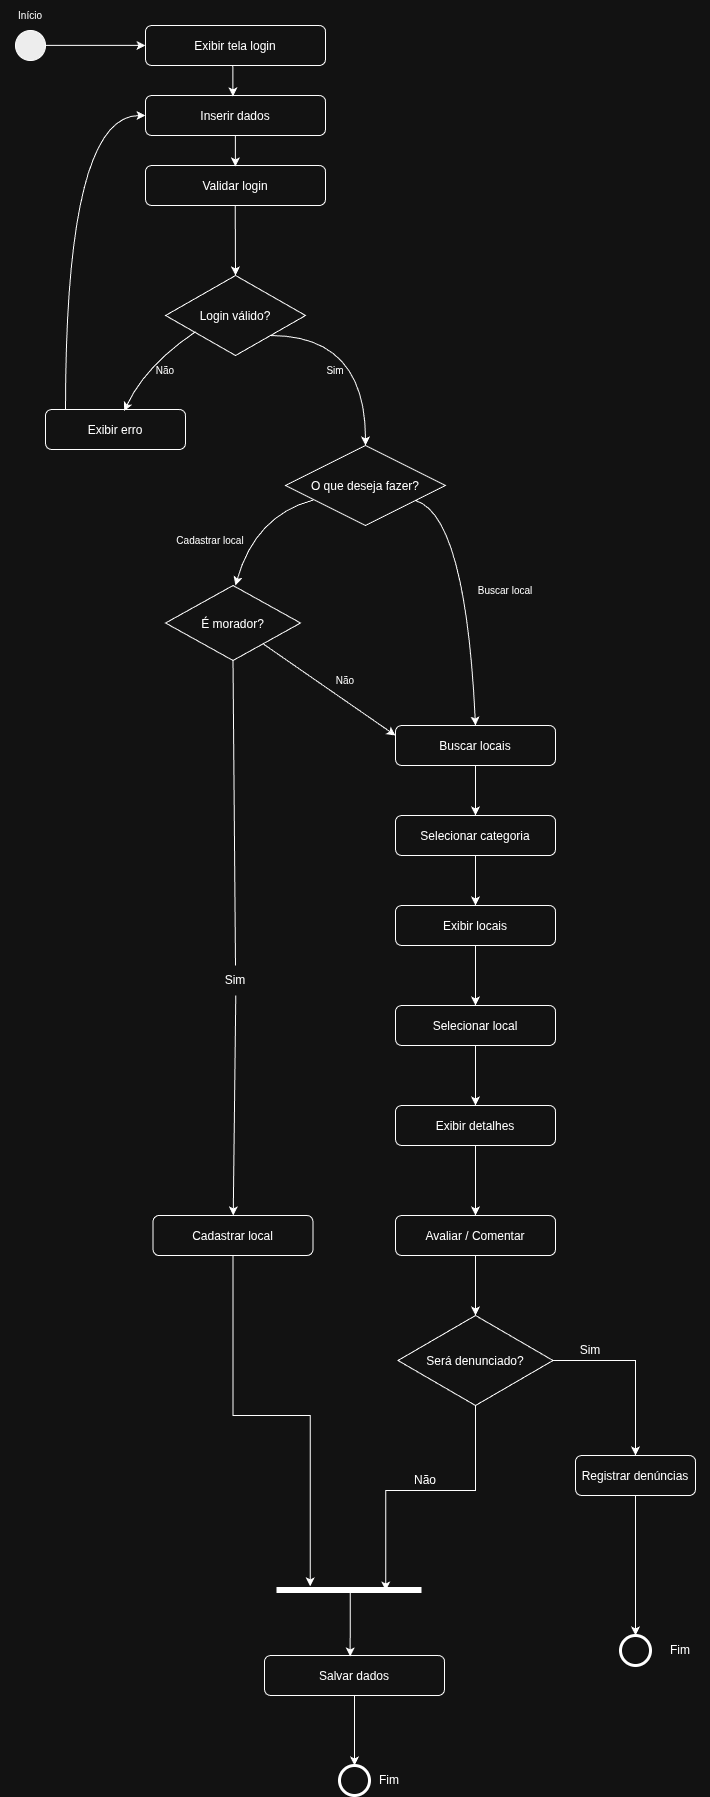

The diagram above was exported from draw.io. Its source (the exported page's mxGraphModel, read from the mxfile embedded in the PNG):
<mxGraphModel dx="1605" dy="1835" grid="1" gridSize="10" guides="1" tooltips="1" connect="1" arrows="1" fold="1" page="1" pageScale="1" pageWidth="827" pageHeight="1169" math="0" shadow="0">
  <root>
    <mxCell id="0" />
    <mxCell id="1" parent="0" />
    <mxCell id="hq-L_uJ9q5Z96IIdmkEV-1" parent="1" style="ellipse;fillColor=#000000;" vertex="1">
      <mxGeometry height="30" width="30" x="75" y="45" as="geometry" />
    </mxCell>
    <mxCell id="hq-L_uJ9q5Z96IIdmkEV-2" parent="1" style="rounded=1" value="Exibir tela login" vertex="1">
      <mxGeometry height="40" width="180" x="205" y="40" as="geometry" />
    </mxCell>
    <mxCell id="hq-L_uJ9q5Z96IIdmkEV-3" parent="1" style="rounded=1" value="Inserir dados" vertex="1">
      <mxGeometry height="40" width="180" x="205" y="110" as="geometry" />
    </mxCell>
    <mxCell id="hq-L_uJ9q5Z96IIdmkEV-4" parent="1" style="rounded=1" value="Validar login" vertex="1">
      <mxGeometry height="40" width="180" x="205" y="180" as="geometry" />
    </mxCell>
    <mxCell id="hq-L_uJ9q5Z96IIdmkEV-29" edge="1" parent="1" source="hq-L_uJ9q5Z96IIdmkEV-5" style="edgeStyle=orthogonalEdgeStyle;rounded=0;orthogonalLoop=1;jettySize=auto;html=1;exitX=1;exitY=1;exitDx=0;exitDy=0;curved=1;">
      <mxGeometry relative="1" as="geometry">
        <mxPoint x="425.0000000000002" y="460" as="targetPoint" />
      </mxGeometry>
    </mxCell>
    <mxCell id="hq-L_uJ9q5Z96IIdmkEV-5" parent="1" style="rhombus" value="Login válido?" vertex="1">
      <mxGeometry height="80" width="140" x="225" y="290" as="geometry" />
    </mxCell>
    <mxCell id="hq-L_uJ9q5Z96IIdmkEV-26" edge="1" parent="1" source="hq-L_uJ9q5Z96IIdmkEV-6" style="edgeStyle=orthogonalEdgeStyle;rounded=0;orthogonalLoop=1;jettySize=auto;html=1;entryX=0;entryY=0.5;entryDx=0;entryDy=0;curved=1;" target="hq-L_uJ9q5Z96IIdmkEV-3">
      <mxGeometry relative="1" as="geometry">
        <Array as="points">
          <mxPoint x="125" y="130" />
        </Array>
      </mxGeometry>
    </mxCell>
    <mxCell id="hq-L_uJ9q5Z96IIdmkEV-6" parent="1" style="rounded=1" value="Exibir erro" vertex="1">
      <mxGeometry height="40" width="140" x="105" y="424" as="geometry" />
    </mxCell>
    <mxCell id="hq-L_uJ9q5Z96IIdmkEV-7" parent="1" style="rhombus" value="O que deseja fazer?" vertex="1">
      <mxGeometry height="80" width="160" x="345" y="460" as="geometry" />
    </mxCell>
    <mxCell id="hq-L_uJ9q5Z96IIdmkEV-8" parent="1" style="rounded=1" value="Buscar locais" vertex="1">
      <mxGeometry height="40" width="160" x="455" y="740" as="geometry" />
    </mxCell>
    <mxCell id="hq-L_uJ9q5Z96IIdmkEV-50" edge="1" parent="1" source="hq-L_uJ9q5Z96IIdmkEV-9" style="edgeStyle=orthogonalEdgeStyle;rounded=0;orthogonalLoop=1;jettySize=auto;html=1;exitX=0.5;exitY=1;exitDx=0;exitDy=0;" target="hq-L_uJ9q5Z96IIdmkEV-10">
      <mxGeometry relative="1" as="geometry" />
    </mxCell>
    <mxCell id="hq-L_uJ9q5Z96IIdmkEV-9" parent="1" style="rounded=1" value="Selecionar categoria" vertex="1">
      <mxGeometry height="40" width="160" x="455" y="830" as="geometry" />
    </mxCell>
    <mxCell id="hq-L_uJ9q5Z96IIdmkEV-51" edge="1" parent="1" source="hq-L_uJ9q5Z96IIdmkEV-10" style="edgeStyle=orthogonalEdgeStyle;rounded=0;orthogonalLoop=1;jettySize=auto;html=1;" target="hq-L_uJ9q5Z96IIdmkEV-11">
      <mxGeometry relative="1" as="geometry" />
    </mxCell>
    <mxCell id="hq-L_uJ9q5Z96IIdmkEV-10" parent="1" style="rounded=1" value="Exibir locais" vertex="1">
      <mxGeometry height="40" width="160" x="455" y="920" as="geometry" />
    </mxCell>
    <mxCell id="hq-L_uJ9q5Z96IIdmkEV-52" edge="1" parent="1" source="hq-L_uJ9q5Z96IIdmkEV-11" style="edgeStyle=orthogonalEdgeStyle;rounded=0;orthogonalLoop=1;jettySize=auto;html=1;" target="hq-L_uJ9q5Z96IIdmkEV-12">
      <mxGeometry relative="1" as="geometry" />
    </mxCell>
    <mxCell id="hq-L_uJ9q5Z96IIdmkEV-11" parent="1" style="rounded=1" value="Selecionar local" vertex="1">
      <mxGeometry height="40" width="160" x="455" y="1020" as="geometry" />
    </mxCell>
    <mxCell id="hq-L_uJ9q5Z96IIdmkEV-54" edge="1" parent="1" source="hq-L_uJ9q5Z96IIdmkEV-12" style="edgeStyle=orthogonalEdgeStyle;rounded=0;orthogonalLoop=1;jettySize=auto;html=1;exitX=0.5;exitY=1;exitDx=0;exitDy=0;entryX=0.5;entryY=0;entryDx=0;entryDy=0;" target="hq-L_uJ9q5Z96IIdmkEV-13">
      <mxGeometry relative="1" as="geometry" />
    </mxCell>
    <mxCell id="hq-L_uJ9q5Z96IIdmkEV-12" parent="1" style="rounded=1" value="Exibir detalhes" vertex="1">
      <mxGeometry height="40" width="160" x="455" y="1120" as="geometry" />
    </mxCell>
    <mxCell id="hq-L_uJ9q5Z96IIdmkEV-13" parent="1" style="rounded=1" value="Avaliar / Comentar" vertex="1">
      <mxGeometry height="40" width="160" x="455" y="1230" as="geometry" />
    </mxCell>
    <mxCell id="hq-L_uJ9q5Z96IIdmkEV-14" parent="1" style="rhombus" value="É morador?" vertex="1">
      <mxGeometry height="75" width="135" x="225" y="600" as="geometry" />
    </mxCell>
    <mxCell id="hq-L_uJ9q5Z96IIdmkEV-69" edge="1" parent="1" source="hq-L_uJ9q5Z96IIdmkEV-15" style="edgeStyle=orthogonalEdgeStyle;rounded=0;orthogonalLoop=1;jettySize=auto;html=1;entryX=0.229;entryY=0.363;entryDx=0;entryDy=0;entryPerimeter=0;" target="hq-L_uJ9q5Z96IIdmkEV-73">
      <mxGeometry relative="1" as="geometry" />
    </mxCell>
    <mxCell id="hq-L_uJ9q5Z96IIdmkEV-15" parent="1" style="rounded=1" value="Cadastrar local" vertex="1">
      <mxGeometry height="40" width="160" x="212.5" y="1230" as="geometry" />
    </mxCell>
    <mxCell id="hq-L_uJ9q5Z96IIdmkEV-71" edge="1" parent="1" source="hq-L_uJ9q5Z96IIdmkEV-16" style="edgeStyle=orthogonalEdgeStyle;rounded=0;orthogonalLoop=1;jettySize=auto;html=1;" target="hq-L_uJ9q5Z96IIdmkEV-17">
      <mxGeometry relative="1" as="geometry" />
    </mxCell>
    <mxCell id="hq-L_uJ9q5Z96IIdmkEV-16" parent="1" style="rounded=1" value="Salvar dados" vertex="1">
      <mxGeometry height="40" width="180" x="324" y="1670" as="geometry" />
    </mxCell>
    <mxCell id="hq-L_uJ9q5Z96IIdmkEV-17" parent="1" style="ellipse;strokeWidth=3;" vertex="1">
      <mxGeometry height="30" width="30" x="399" y="1780" as="geometry" />
    </mxCell>
    <mxCell id="hq-L_uJ9q5Z96IIdmkEV-19" edge="1" parent="1" style="endArrow=classic;html=1;rounded=0;exitX=1;exitY=0.5;exitDx=0;exitDy=0;entryX=0;entryY=0.375;entryDx=0;entryDy=0;entryPerimeter=0;" value="">
      <mxGeometry height="50" relative="1" width="50" as="geometry">
        <mxPoint x="105.0000000000008" y="59.91" as="sourcePoint" />
        <mxPoint x="205" y="59.91" as="targetPoint" />
      </mxGeometry>
    </mxCell>
    <mxCell id="hq-L_uJ9q5Z96IIdmkEV-20" edge="1" parent="1" source="hq-L_uJ9q5Z96IIdmkEV-2" style="endArrow=classic;html=1;rounded=0;exitX=0.485;exitY=0.99;exitDx=0;exitDy=0;exitPerimeter=0;entryX=0.486;entryY=0.022;entryDx=0;entryDy=0;entryPerimeter=0;" target="hq-L_uJ9q5Z96IIdmkEV-3" value="">
      <mxGeometry height="50" relative="1" width="50" as="geometry">
        <mxPoint x="255" y="160" as="sourcePoint" />
        <mxPoint x="305" y="110" as="targetPoint" />
      </mxGeometry>
    </mxCell>
    <mxCell id="hq-L_uJ9q5Z96IIdmkEV-21" edge="1" parent="1" style="endArrow=classic;html=1;rounded=0;exitX=0.485;exitY=0.99;exitDx=0;exitDy=0;exitPerimeter=0;entryX=0.486;entryY=0.022;entryDx=0;entryDy=0;entryPerimeter=0;" value="">
      <mxGeometry height="50" relative="1" width="50" as="geometry">
        <mxPoint x="294.89" y="150" as="sourcePoint" />
        <mxPoint x="294.89" y="181" as="targetPoint" />
      </mxGeometry>
    </mxCell>
    <mxCell id="hq-L_uJ9q5Z96IIdmkEV-23" edge="1" parent="1" style="endArrow=classic;html=1;rounded=0;exitX=0.485;exitY=0.99;exitDx=0;exitDy=0;exitPerimeter=0;" value="">
      <mxGeometry height="50" relative="1" width="50" as="geometry">
        <mxPoint x="294.72" y="220" as="sourcePoint" />
        <mxPoint x="295" y="290" as="targetPoint" />
      </mxGeometry>
    </mxCell>
    <mxCell id="hq-L_uJ9q5Z96IIdmkEV-24" edge="1" parent="1" source="hq-L_uJ9q5Z96IIdmkEV-5" style="endArrow=classic;html=1;rounded=0;exitX=0.216;exitY=0.701;exitDx=0;exitDy=0;exitPerimeter=0;curved=1;entryX=0.562;entryY=0.039;entryDx=0;entryDy=0;entryPerimeter=0;" target="hq-L_uJ9q5Z96IIdmkEV-6" value="">
      <mxGeometry height="50" relative="1" width="50" as="geometry">
        <Array as="points">
          <mxPoint x="205" y="380" />
        </Array>
        <mxPoint x="220" y="350" as="sourcePoint" />
        <mxPoint x="185" y="420" as="targetPoint" />
      </mxGeometry>
    </mxCell>
    <mxCell id="hq-L_uJ9q5Z96IIdmkEV-25" parent="1" style="text;html=1;whiteSpace=wrap;strokeColor=none;fillColor=none;align=center;verticalAlign=middle;rounded=0;" value="&lt;font style=&quot;font-size: 10px;&quot;&gt;Não&lt;/font&gt;" vertex="1">
      <mxGeometry height="30" width="60" x="195" y="370" as="geometry" />
    </mxCell>
    <mxCell id="hq-L_uJ9q5Z96IIdmkEV-30" parent="1" style="text;html=1;whiteSpace=wrap;strokeColor=none;fillColor=none;align=center;verticalAlign=middle;rounded=0;" value="&lt;font style=&quot;font-size: 10px;&quot;&gt;Sim&lt;/font&gt;" vertex="1">
      <mxGeometry height="30" width="60" x="365" y="370" as="geometry" />
    </mxCell>
    <mxCell id="hq-L_uJ9q5Z96IIdmkEV-33" parent="1" style="text;html=1;whiteSpace=wrap;strokeColor=none;fillColor=none;align=center;verticalAlign=middle;rounded=0;" value="&lt;font style=&quot;font-size: 10px;&quot;&gt;Início&lt;/font&gt;" vertex="1">
      <mxGeometry height="30" width="60" x="60" y="15" as="geometry" />
    </mxCell>
    <mxCell id="hq-L_uJ9q5Z96IIdmkEV-37" edge="1" parent="1" style="endArrow=classic;html=1;rounded=0;curved=1;exitX=0.172;exitY=0.682;exitDx=0;exitDy=0;exitPerimeter=0;" value="">
      <mxGeometry height="50" relative="1" width="50" as="geometry">
        <Array as="points">
          <mxPoint x="315" y="530" />
        </Array>
        <mxPoint x="372.52" y="514.56" as="sourcePoint" />
        <mxPoint x="295" y="600" as="targetPoint" />
      </mxGeometry>
    </mxCell>
    <mxCell id="hq-L_uJ9q5Z96IIdmkEV-38" edge="1" parent="1" source="hq-L_uJ9q5Z96IIdmkEV-7" style="endArrow=classic;html=1;rounded=0;entryX=0.5;entryY=0;entryDx=0;entryDy=0;curved=1;" target="hq-L_uJ9q5Z96IIdmkEV-8" value="">
      <mxGeometry height="50" relative="1" width="50" as="geometry">
        <Array as="points">
          <mxPoint x="525" y="530" />
        </Array>
        <mxPoint x="365" y="570" as="sourcePoint" />
        <mxPoint x="415" y="520" as="targetPoint" />
      </mxGeometry>
    </mxCell>
    <mxCell id="hq-L_uJ9q5Z96IIdmkEV-39" parent="1" style="text;html=1;whiteSpace=wrap;strokeColor=none;fillColor=none;align=center;verticalAlign=middle;rounded=0;" value="&lt;font style=&quot;font-size: 10px;&quot;&gt;Cadastrar local&lt;/font&gt;" vertex="1">
      <mxGeometry height="30" width="100" x="220" y="540" as="geometry" />
    </mxCell>
    <mxCell id="hq-L_uJ9q5Z96IIdmkEV-40" parent="1" style="text;html=1;whiteSpace=wrap;strokeColor=none;fillColor=none;align=center;verticalAlign=middle;rounded=0;" value="&lt;font style=&quot;font-size: 10px;&quot;&gt;Buscar local&lt;/font&gt;" vertex="1">
      <mxGeometry height="30" width="100" x="515" y="590" as="geometry" />
    </mxCell>
    <mxCell id="hq-L_uJ9q5Z96IIdmkEV-44" edge="1" parent="1" source="hq-L_uJ9q5Z96IIdmkEV-14" style="endArrow=classic;html=1;rounded=0;entryX=0;entryY=0.25;entryDx=0;entryDy=0;" target="hq-L_uJ9q5Z96IIdmkEV-8" value="">
      <mxGeometry height="50" relative="1" width="50" as="geometry">
        <Array as="points" />
        <mxPoint x="335" y="750" as="sourcePoint" />
        <mxPoint x="385" y="700" as="targetPoint" />
      </mxGeometry>
    </mxCell>
    <mxCell id="hq-L_uJ9q5Z96IIdmkEV-45" edge="1" parent="1" style="endArrow=classic;html=1;rounded=0;" target="hq-L_uJ9q5Z96IIdmkEV-15" value="">
      <mxGeometry height="50" relative="1" width="50" as="geometry">
        <mxPoint x="295.2941176470588" y="1010" as="sourcePoint" />
        <mxPoint x="285" y="900" as="targetPoint" />
      </mxGeometry>
    </mxCell>
    <mxCell id="hq-L_uJ9q5Z96IIdmkEV-46" parent="1" style="text;html=1;whiteSpace=wrap;strokeColor=none;fillColor=none;align=center;verticalAlign=middle;rounded=0;" value="&lt;font style=&quot;font-size: 10px;&quot;&gt;Não&lt;/font&gt;" vertex="1">
      <mxGeometry height="30" width="100" x="355" y="680" as="geometry" />
    </mxCell>
    <mxCell id="hq-L_uJ9q5Z96IIdmkEV-48" edge="1" parent="1" source="hq-L_uJ9q5Z96IIdmkEV-8" style="endArrow=classic;html=1;rounded=0;exitX=0.5;exitY=1;exitDx=0;exitDy=0;" value="">
      <mxGeometry height="50" relative="1" width="50" as="geometry">
        <mxPoint x="510" y="910" as="sourcePoint" />
        <mxPoint x="535" y="830" as="targetPoint" />
      </mxGeometry>
    </mxCell>
    <mxCell id="hq-L_uJ9q5Z96IIdmkEV-59" parent="1" style="text;html=1;whiteSpace=wrap;strokeColor=none;fillColor=none;align=center;verticalAlign=middle;rounded=0;" value="Sim" vertex="1">
      <mxGeometry height="30" width="60" x="265" y="980" as="geometry" />
    </mxCell>
    <mxCell id="hq-L_uJ9q5Z96IIdmkEV-62" edge="1" parent="1" source="hq-L_uJ9q5Z96IIdmkEV-59" style="endArrow=none;html=1;rounded=0;exitX=0.5;exitY=0;exitDx=0;exitDy=0;entryX=0.5;entryY=1;entryDx=0;entryDy=0;" target="hq-L_uJ9q5Z96IIdmkEV-14" value="">
      <mxGeometry height="50" relative="1" width="50" as="geometry">
        <mxPoint x="460" y="870" as="sourcePoint" />
        <mxPoint x="510" y="820" as="targetPoint" />
      </mxGeometry>
    </mxCell>
    <mxCell id="hq-L_uJ9q5Z96IIdmkEV-72" parent="1" style="text;html=1;whiteSpace=wrap;strokeColor=none;fillColor=none;align=center;verticalAlign=middle;rounded=0;" value="Fim" vertex="1">
      <mxGeometry height="30" width="60" x="419" y="1780" as="geometry" />
    </mxCell>
    <mxCell id="hq-L_uJ9q5Z96IIdmkEV-75" edge="1" parent="1" source="hq-L_uJ9q5Z96IIdmkEV-13" style="edgeStyle=orthogonalEdgeStyle;rounded=0;orthogonalLoop=1;jettySize=auto;html=1;entryX=0.5;entryY=0;entryDx=0;entryDy=0;" target="GB2g9UBh-uYLSu_HBQuQ-2" value="">
      <mxGeometry relative="1" as="geometry">
        <mxPoint x="535" y="1270" as="sourcePoint" />
        <mxPoint x="495" y="1355" as="targetPoint" />
      </mxGeometry>
    </mxCell>
    <mxCell id="hq-L_uJ9q5Z96IIdmkEV-73" parent="1" style="shape=line;html=1;strokeWidth=6;strokeColor=light-dark(#000000,#FFFFFF);fillColor=none;" value="" vertex="1">
      <mxGeometry height="30" width="145" x="336.5" y="1590" as="geometry" />
    </mxCell>
    <mxCell id="hq-L_uJ9q5Z96IIdmkEV-79" edge="1" parent="1" source="hq-L_uJ9q5Z96IIdmkEV-73" style="edgeStyle=orthogonalEdgeStyle;rounded=0;orthogonalLoop=1;jettySize=auto;html=1;entryX=0.476;entryY=0.024;entryDx=0;entryDy=0;entryPerimeter=0;exitX=0.505;exitY=0.496;exitDx=0;exitDy=0;exitPerimeter=0;" target="hq-L_uJ9q5Z96IIdmkEV-16">
      <mxGeometry relative="1" as="geometry" />
    </mxCell>
    <mxCell id="GB2g9UBh-uYLSu_HBQuQ-6" edge="1" parent="1" source="GB2g9UBh-uYLSu_HBQuQ-2" style="edgeStyle=orthogonalEdgeStyle;rounded=0;orthogonalLoop=1;jettySize=auto;html=1;exitX=1;exitY=0.5;exitDx=0;exitDy=0;">
      <mxGeometry relative="1" as="geometry">
        <mxPoint x="695" y="1470" as="targetPoint" />
      </mxGeometry>
    </mxCell>
    <mxCell id="GB2g9UBh-uYLSu_HBQuQ-2" parent="1" style="rhombus" value="Será denunciado?" vertex="1">
      <mxGeometry height="90" width="155" x="457.5" y="1330" as="geometry" />
    </mxCell>
    <mxCell id="GB2g9UBh-uYLSu_HBQuQ-3" edge="1" parent="1" source="GB2g9UBh-uYLSu_HBQuQ-2" style="edgeStyle=orthogonalEdgeStyle;rounded=0;orthogonalLoop=1;jettySize=auto;html=1;exitX=0.5;exitY=1;exitDx=0;exitDy=0;entryX=0.75;entryY=0.5;entryDx=0;entryDy=0;entryPerimeter=0;" target="hq-L_uJ9q5Z96IIdmkEV-73">
      <mxGeometry relative="1" as="geometry" />
    </mxCell>
    <mxCell id="GB2g9UBh-uYLSu_HBQuQ-4" parent="1" style="text;html=1;whiteSpace=wrap;strokeColor=none;fillColor=none;align=center;verticalAlign=middle;rounded=0;" value="Não" vertex="1">
      <mxGeometry height="30" width="60" x="455" y="1480" as="geometry" />
    </mxCell>
    <mxCell id="GB2g9UBh-uYLSu_HBQuQ-5" parent="1" style="ellipse;strokeWidth=3;" vertex="1">
      <mxGeometry height="30" width="30" x="680" y="1650" as="geometry" />
    </mxCell>
    <mxCell id="GB2g9UBh-uYLSu_HBQuQ-7" parent="1" style="text;html=1;whiteSpace=wrap;strokeColor=none;fillColor=none;align=center;verticalAlign=middle;rounded=0;" value="Fim" vertex="1">
      <mxGeometry height="30" width="60" x="710" y="1650" as="geometry" />
    </mxCell>
    <mxCell id="GB2g9UBh-uYLSu_HBQuQ-8" parent="1" style="text;html=1;whiteSpace=wrap;strokeColor=none;fillColor=none;align=center;verticalAlign=middle;rounded=0;" value="Sim" vertex="1">
      <mxGeometry height="30" width="60" x="620" y="1350" as="geometry" />
    </mxCell>
    <mxCell id="787K6AY7xXaihTkHTbgP-3" edge="1" parent="1" source="787K6AY7xXaihTkHTbgP-2" style="edgeStyle=orthogonalEdgeStyle;rounded=0;orthogonalLoop=1;jettySize=auto;html=1;" target="GB2g9UBh-uYLSu_HBQuQ-5">
      <mxGeometry relative="1" as="geometry" />
    </mxCell>
    <mxCell id="787K6AY7xXaihTkHTbgP-2" parent="1" style="rounded=1" value="Registrar denúncias" vertex="1">
      <mxGeometry height="40" width="120" x="635" y="1470" as="geometry" />
    </mxCell>
  </root>
</mxGraphModel>